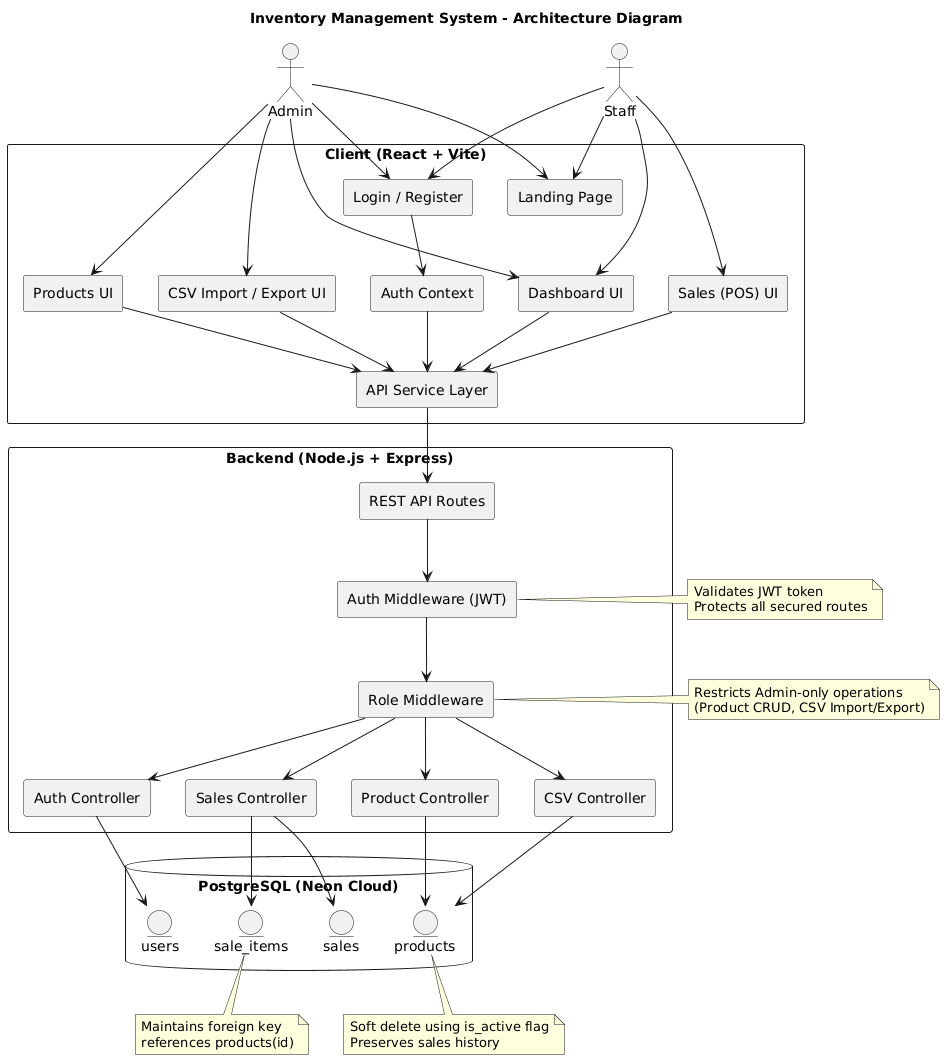

The diagram above was rendered by PlantUML. Its source (embedded in the PNG):
@startuml
title Inventory Management System - Architecture Diagram

skinparam componentStyle rectangle
skinparam shadowing false
skinparam packageStyle rectangle

actor Admin
actor Staff

rectangle "Client (React + Vite)" {
  component "Landing Page"
  component "Login / Register"
  component "Dashboard UI"
  component "Products UI"
  component "Sales (POS) UI"
  component "CSV Import / Export UI"

  component "Auth Context"
  component "API Service Layer"
}

rectangle "Backend (Node.js + Express)" {
  component "Auth Controller"
  component "Product Controller"
  component "Sales Controller"
  component "CSV Controller"

  component "Auth Middleware (JWT)"
  component "Role Middleware"

  component "REST API Routes"
}

database "PostgreSQL (Neon Cloud)" {
  entity "users"
  entity "products"
  entity "sales"
  entity "sale_items"
}

' ==== USER INTERACTIONS ====
Admin --> "Landing Page"
Staff --> "Landing Page"

Admin --> "Login / Register"
Staff --> "Login / Register"

Admin --> "Dashboard UI"
Staff --> "Dashboard UI"

Admin --> "Products UI"
Staff --> "Sales (POS) UI"

Admin --> "CSV Import / Export UI"

' ==== FRONTEND FLOW ====
"Login / Register" --> "Auth Context"
"Auth Context" --> "API Service Layer"

"Dashboard UI" --> "API Service Layer"
"Products UI" --> "API Service Layer"
"Sales (POS) UI" --> "API Service Layer"
"CSV Import / Export UI" --> "API Service Layer"

' ==== API COMMUNICATION ====
"API Service Layer" --> "REST API Routes"

' ==== BACKEND FLOW ====
"REST API Routes" --> "Auth Middleware (JWT)"
"Auth Middleware (JWT)" --> "Role Middleware"

"Role Middleware" --> "Auth Controller"
"Role Middleware" --> "Product Controller"
"Role Middleware" --> "Sales Controller"
"Role Middleware" --> "CSV Controller"

' ==== DATABASE INTERACTIONS ====
"Auth Controller" --> users
"Product Controller" --> products
"Sales Controller" --> sales
"Sales Controller" --> sale_items
"CSV Controller" --> products

' ==== NOTES ====
note right of "Auth Middleware (JWT)"
Validates JWT token
Protects all secured routes
end note

note right of "Role Middleware"
Restricts Admin-only operations
(Product CRUD, CSV Import/Export)
end note

note bottom of products
Soft delete using is_active flag
Preserves sales history
end note

note bottom of sale_items
Maintains foreign key
references products(id)
end note
@enduml